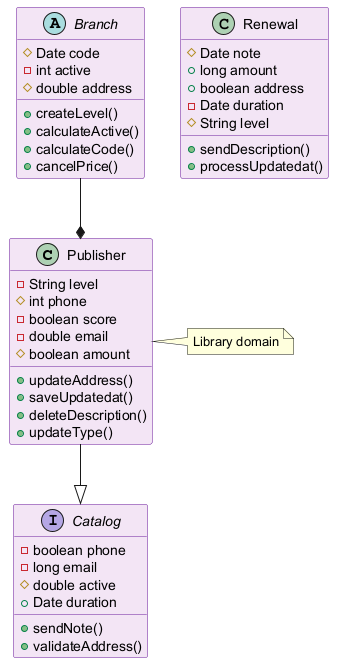

The diagram above was rendered by PlantUML. Its source (embedded in the PNG):
@startuml
skinparam backgroundColor #FFFFFF
skinparam classBackgroundColor #F3E5F5
skinparam classBorderColor #6A1B9A
class Publisher {
  -String level
  #int phone
  -boolean score
  -double email
  #boolean amount
  +updateAddress()
  +saveUpdatedat()
  +deleteDescription()
  +updateType()
}
abstract class Branch {
  #Date code
  -int active
  #double address
  +createLevel()
  +calculateActive()
  +calculateCode()
  +cancelPrice()
}
interface Catalog {
  -boolean phone
  -long email
  #double active
  +Date duration
  +sendNote()
  +validateAddress()
}
class Renewal {
  #Date note
  +long amount
  +boolean address
  -Date duration
  #String level
  +sendDescription()
  +processUpdatedat()
}
Branch --* Publisher
Publisher --|> Catalog
note right of Publisher : Library domain
@enduml